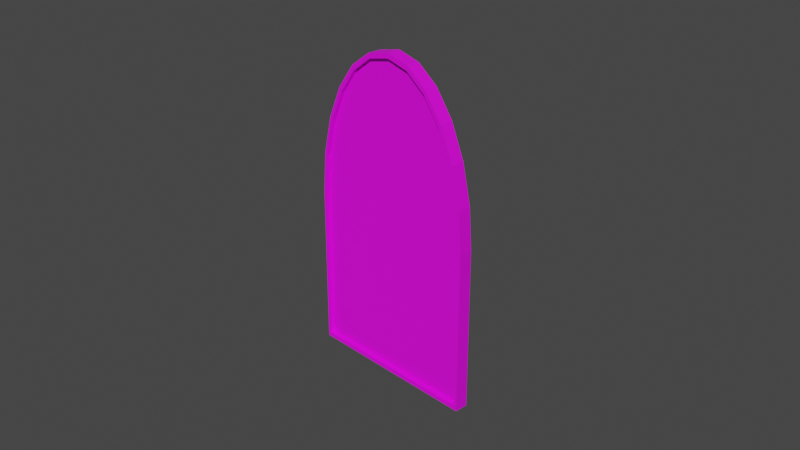 # Source: nightshroud.blend  (saved by Blender 3.0.42; exported with 4.5.12 LTS)
import bpy
from mathutils import Matrix  # noqa: F401  (used for matrix-valued properties, if any)

bpy.ops.wm.read_factory_settings(use_empty=True)
scene = bpy.context.scene
scene.name = 'Scene'

# ---- collections
col_collection = bpy.data.collections.new('Collection'); scene.collection.children.link(col_collection)

# ---- images (referenced by path relative to the original .blend; pixels are not part of the script)
import os
ASSET_DIR = os.environ.get("B2B_ASSET_DIR", "")  # directory of the original .blend (textures are referenced by path, not embedded)
HERE = os.path.dirname(os.path.abspath(__file__))  # packed textures are extracted next to this script under _unpacked/

def load_image(name, relpath, width, height, colorspace="sRGB"):
    """Load a texture the original file referenced (path relative to the .blend, or extracted next to this script)."""
    p = next((c for c in (os.path.join(HERE, relpath), os.path.join(ASSET_DIR, relpath)) if relpath and os.path.exists(c)), "")
    if p:
        img = bpy.data.images.load(p, check_existing=True)
        img.name = name
    else:  # same state as the original file: an image datablock whose file is absent (Cycles renders it pink)
        img = bpy.data.images.new(name, width, height)
        img.source = "FILE"
        img.filepath = "//" + (relpath or name)
    img.colorspace_settings.name = colorspace
    return img
img_woodland_jpg = load_image('woodland.jpg', 'woodland.jpg', 1024, 1024, 'sRGB')
img_nightshroud2_jpg = load_image('nightshroud2.jpg', 'nightshroud2.jpg', 1024, 1024, 'sRGB')
img_nightshroud_jpg = load_image('nightshroud.jpg', 'nightshroud.jpg', 1024, 1024, 'sRGB')

# ---- materials (node trees are filled in below, after node groups)
mat_material_003 = bpy.data.materials.new('Material.003')
mat_material_003.use_transparent_shadow = False
mat_back = bpy.data.materials.new('back')
mat_back.use_transparent_shadow = False
mat_front = bpy.data.materials.new('front')
mat_front.use_transparent_shadow = False
mat_front.preview_render_type = 'FLAT'

# ---- material node trees
mat_material_003.use_nodes = True; mat_material_003.node_tree.nodes.clear()
_N = mat_material_003.node_tree.nodes; _L = mat_material_003.node_tree.links
n0 = _N.new('ShaderNodeBsdfPrincipled'); n0.name = 'Principled BSDF'; n0.location = (10, 300)
n0.distribution = 'GGX'
n0.subsurface_method = 'RANDOM_WALK_SKIN'
n0.inputs[3].default_value = 1.45
n0.inputs[27].default_value = (0.0, 0.0, 0.0, 1.0)
n0.inputs[28].default_value = 1.0
n1 = _N.new('ShaderNodeOutputMaterial'); n1.name = 'Material Output'; n1.location = (300, 300)
n2 = _N.new('ShaderNodeTexImage'); n2.name = 'Image Texture'; n2.location = (-280, 280)
n2.image = img_woodland_jpg
_L.new(n0.outputs[0], n1.inputs[0])
_L.new(n2.outputs[0], n0.inputs[0])
n1.is_active_output = True
mat_back.use_nodes = True; mat_back.node_tree.nodes.clear()
_N = mat_back.node_tree.nodes; _L = mat_back.node_tree.links
n0 = _N.new('ShaderNodeBsdfPrincipled'); n0.name = 'Principled BSDF'; n0.location = (10, 300)
n0.distribution = 'GGX'
n0.subsurface_method = 'RANDOM_WALK_SKIN'
n0.inputs[3].default_value = 1.45
n0.inputs[27].default_value = (0.0, 0.0, 0.0, 1.0)
n0.inputs[28].default_value = 1.0
n1 = _N.new('ShaderNodeOutputMaterial'); n1.name = 'Material Output'; n1.location = (300, 300)
n2 = _N.new('ShaderNodeTexImage'); n2.name = 'Image Texture'; n2.location = (-280, 280)
n2.image = img_nightshroud2_jpg
_L.new(n0.outputs[0], n1.inputs[0])
_L.new(n2.outputs[0], n0.inputs[0])
n1.is_active_output = True
mat_front.use_nodes = True; mat_front.node_tree.nodes.clear()
_N = mat_front.node_tree.nodes; _L = mat_front.node_tree.links
n0 = _N.new('ShaderNodeBsdfPrincipled'); n0.name = 'Principled BSDF'; n0.location = (10, 300)
n0.distribution = 'GGX'
n0.subsurface_method = 'RANDOM_WALK_SKIN'
n0.inputs[3].default_value = 1.45
n0.inputs[27].default_value = (0.0, 0.0, 0.0, 1.0)
n0.inputs[28].default_value = 1.0
n1 = _N.new('ShaderNodeOutputMaterial'); n1.name = 'Material Output'; n1.location = (300, 300)
n2 = _N.new('ShaderNodeTexImage'); n2.name = 'Image Texture'; n2.location = (-280, 280)
n2.image = img_nightshroud_jpg
_L.new(n0.outputs[0], n1.inputs[0])
_L.new(n2.outputs[0], n0.inputs[0])
n1.is_active_output = True

# ---- world
world_world = bpy.data.worlds.new('World'); scene.world = world_world
world_world.use_nodes = True; world_world.node_tree.nodes.clear()
_N = world_world.node_tree.nodes; _L = world_world.node_tree.links
n0 = _N.new('ShaderNodeOutputWorld'); n0.name = 'World Output'; n0.location = (300, 300)
n1 = _N.new('ShaderNodeBackground'); n1.name = 'Background'; n1.location = (10, 300)
n1.inputs[0].default_value = (0.05088, 0.05088, 0.05088, 1.0)
_L.new(n1.outputs[0], n0.inputs[0])
n0.is_active_output = True
world_world.color = (0.05088, 0.05088, 0.05088)
world_world.use_sun_shadow = False
world_world.sun_shadow_jitter_overblur = 0.0

# ---- cameras
cam_camera = bpy.data.cameras.new('Camera')
cam_camera.clip_end = 100.0
cam_camera.ortho_scale = 7.314

# ---- meshes
me_plane = bpy.data.meshes.new('Plane')
me_plane.from_pydata([(-1.0, 1.0, 0.0), (1.0, 1.0, 0.0), (-0.008888, -1.0, 0.0), (-1.0, -0.008888, 0.0), (-0.2654, -0.9662, 0.0), (-0.5044, -0.8672, 0.0), (-0.7097, -0.7097, 0.0), (-0.8672, -0.5044, 0.0), (-0.9662, -0.2654, 0.0), (1.0, -0.008888, 0.0), (0.008888, -1.0, 0.0), (0.9662, -0.2654, 0.0), (0.8672, -0.5044, 0.0), (0.7097, -0.7097, 0.0), (0.5044, -0.8672, 0.0), (0.2654, -0.9662, 0.0), (1.0, 1.0, 0.1479), (-1.0, 1.0, 0.1479), (-1.0, -0.008888, 0.1479), (-0.9662, -0.2654, 0.1479), (-0.8672, -0.5044, 0.1479), (-0.7097, -0.7097, 0.1479), (-0.5044, -0.8672, 0.1479), (-0.2654, -0.9662, 0.1479), (-0.008888, -1.0, 0.1479), (0.008888, -1.0, 0.1479), (0.2654, -0.9662, 0.1479), (0.5044, -0.8672, 0.1479), (0.7097, -0.7097, 0.1479), (0.8672, -0.5044, 0.1479), (0.9662, -0.2654, 0.1479), (1.0, -0.008888, 0.1479), (0.973, 0.973, 0.1479), (-0.973, 0.973, 0.1479), (-0.9684, -0.006816, 0.1479), (-0.9352, -0.2571, 0.1479), (-0.8377, -0.4874, 0.1479), (-0.6827, -0.6827, 0.1479), (-0.4874, -0.8377, 0.1479), (-0.2571, -0.9352, 0.1479), (-0.006816, -0.9684, 0.1479), (0.006816, -0.9684, 0.1479), (0.2571, -0.9352, 0.1479), (0.4874, -0.8377, 0.1479), (0.6827, -0.6827, 0.1479), (0.8377, -0.4874, 0.1479), (0.9352, -0.2571, 0.1479), (0.9684, -0.006816, 0.1479), (0.973, 0.973, 0.09825), (-0.973, 0.973, 0.09825), (-0.9684, -0.006816, 0.09825), (-0.9352, -0.2571, 0.09825), (-0.8377, -0.4874, 0.09825), (-0.6827, -0.6827, 0.09825), (-0.4874, -0.8377, 0.09825), (-0.2571, -0.9352, 0.09825), (-0.006816, -0.9684, 0.09825), (0.006816, -0.9684, 0.09825), (0.2571, -0.9352, 0.09825), (0.4874, -0.8377, 0.09825), (0.6827, -0.6827, 0.09825), (0.8377, -0.4874, 0.09825), (0.9352, -0.2571, 0.09825), (0.9684, -0.006816, 0.09825), (0.9746, 0.9746, 0.0), (-0.9746, 0.9746, 0.0), (-0.9703, -0.006942, 0.0), (-0.937, -0.2576, 0.0), (-0.8395, -0.4884, 0.0), (-0.6843, -0.6843, 0.0), (-0.4884, -0.8395, 0.0), (-0.2576, -0.937, 0.0), (-0.006942, -0.9703, 0.0), (0.006942, -0.9703, 0.0), (0.2576, -0.937, 0.0), (0.4884, -0.8395, 0.0), (0.6843, -0.6843, 0.0), (0.8395, -0.4884, 0.0), (0.937, -0.2576, 0.0), (0.9703, -0.006942, 0.0), (0.9746, 0.9746, 0.0519), (-0.9746, 0.9746, 0.0519), (-0.9703, -0.006942, 0.0519), (-0.937, -0.2576, 0.0519), (-0.8395, -0.4884, 0.0519), (-0.6843, -0.6843, 0.0519), (-0.4884, -0.8395, 0.0519), (-0.2576, -0.937, 0.0519), (-0.006942, -0.9703, 0.0519), (0.006942, -0.9703, 0.0519), (0.2576, -0.937, 0.0519), (0.4884, -0.8395, 0.0519), (0.6843, -0.6843, 0.0519), (0.8395, -0.4884, 0.0519), (0.937, -0.2576, 0.0519), (0.9703, -0.006942, 0.0519)], [], [(11, 12, 77, 78), (28, 29, 45, 44), (12, 11, 30, 29), (5, 4, 23, 22), (11, 9, 31, 30), (4, 2, 24, 23), (1, 0, 17, 16), (9, 1, 16, 31), (2, 10, 25, 24), (0, 3, 18, 17), (10, 15, 26, 25), (3, 8, 19, 18), (15, 14, 27, 26), (8, 7, 20, 19), (14, 13, 28, 27), (7, 6, 21, 20), (13, 12, 29, 28), (6, 5, 22, 21), (34, 35, 51, 50), (21, 22, 38, 37), (29, 30, 46, 45), (22, 23, 39, 38), (30, 31, 47, 46), (23, 24, 40, 39), (16, 17, 33, 32), (31, 16, 32, 47), (24, 25, 41, 40), (17, 18, 34, 33), (25, 26, 42, 41), (18, 19, 35, 34), (26, 27, 43, 42), (19, 20, 36, 35), (27, 28, 44, 43), (20, 21, 37, 36), (42, 43, 59, 58), (35, 36, 52, 51), (43, 44, 60, 59), (36, 37, 53, 52), (44, 45, 61, 60), (37, 38, 54, 53), (45, 46, 62, 61), (38, 39, 55, 54), (46, 47, 63, 62), (39, 40, 56, 55), (32, 33, 49, 48), (47, 32, 48, 63), (40, 41, 57, 56), (33, 34, 50, 49), (41, 42, 58, 57), (77, 76, 92, 93), (4, 5, 70, 71), (9, 11, 78, 79), (2, 4, 71, 72), (0, 1, 64, 65), (1, 9, 79, 64), (10, 2, 72, 73), (3, 0, 65, 66), (15, 10, 73, 74), (8, 3, 66, 67), (14, 15, 74, 75), (7, 8, 67, 68), (13, 14, 75, 76), (6, 7, 68, 69), (12, 13, 76, 77), (5, 6, 69, 70), (70, 69, 85, 86), (78, 77, 93, 94), (71, 70, 86, 87), (79, 78, 94, 95), (72, 71, 87, 88), (65, 64, 80, 81), (64, 79, 95, 80), (73, 72, 88, 89), (66, 65, 81, 82), (74, 73, 89, 90), (67, 66, 82, 83), (75, 74, 90, 91), (68, 67, 83, 84), (76, 75, 91, 92), (69, 68, 84, 85)])
_uv = me_plane.uv_layers.new(name='UVMap')
_uv.uv.foreach_set('vector', [0.1267, 0.8483, 0.139, 0.8778, 0.1424, 0.8758, 0.1303, 0.8473, 0.1584, 0.9031, 0.139, 0.8778, 0.1426, 0.8757, 0.1617, 0.8998, 0.139, 0.8778, 0.1267, 0.8483, 0.1267, 0.8483, 0.139, 0.8778, 0.3082, 0.9224, 0.2787, 0.9347, 0.2787, 0.9347, 0.3082, 0.9224, 0.1267, 0.8483, 0.1225, 0.8166, 0.1225, 0.8166, 0.1267, 0.8483, 0.2787, 0.9347, 0.2471, 0.9389, 0.2471, 0.9389, 0.2787, 0.9347, 0.1224, 0.6922, 0.3691, 0.692, 0.3691, 0.692, 0.1224, 0.6922, 0.1225, 0.8166, 0.1224, 0.6922, 0.1224, 0.6922, 0.1225, 0.8166, 0.2471, 0.9389, 0.2449, 0.9389, 0.2449, 0.9389, 0.2471, 0.9389, 0.3691, 0.692, 0.3693, 0.8165, 0.3693, 0.8165, 0.3691, 0.692, 0.2449, 0.9389, 0.2133, 0.9347, 0.2133, 0.9347, 0.2449, 0.9389, 0.3693, 0.8165, 0.3651, 0.8482, 0.3651, 0.8482, 0.3693, 0.8165, 0.2133, 0.9347, 0.1837, 0.9225, 0.1837, 0.9225, 0.2133, 0.9347, 0.3651, 0.8482, 0.3529, 0.8777, 0.3529, 0.8777, 0.3651, 0.8482, 0.1837, 0.9225, 0.1584, 0.9031, 0.1584, 0.9031, 0.1837, 0.9225, 0.3529, 0.8777, 0.3335, 0.903, 0.3335, 0.903, 0.3529, 0.8777, 0.1584, 0.9031, 0.139, 0.8778, 0.139, 0.8778, 0.1584, 0.9031, 0.3335, 0.903, 0.3082, 0.9224, 0.3082, 0.9224, 0.3335, 0.903, 0.3654, 0.8163, 0.3613, 0.8471, 0.3613, 0.8471, 0.3654, 0.8163, 0.3335, 0.903, 0.3082, 0.9224, 0.3061, 0.9188, 0.3302, 0.8997, 0.139, 0.8778, 0.1267, 0.8483, 0.1305, 0.8473, 0.1426, 0.8757, 0.3082, 0.9224, 0.2787, 0.9347, 0.2777, 0.9308, 0.3061, 0.9188, 0.1267, 0.8483, 0.1225, 0.8166, 0.1264, 0.8164, 0.1305, 0.8473, 0.2787, 0.9347, 0.2471, 0.9389, 0.2468, 0.935, 0.2777, 0.9308, 0.1224, 0.6922, 0.3691, 0.692, 0.3658, 0.6954, 0.1257, 0.6955, 0.1225, 0.8166, 0.1224, 0.6922, 0.1257, 0.6955, 0.1264, 0.8164, 0.2471, 0.9389, 0.2449, 0.9389, 0.2452, 0.935, 0.2468, 0.935, 0.3691, 0.692, 0.3693, 0.8165, 0.3654, 0.8163, 0.3658, 0.6954, 0.2449, 0.9389, 0.2133, 0.9347, 0.2143, 0.9309, 0.2452, 0.935, 0.3693, 0.8165, 0.3651, 0.8482, 0.3613, 0.8471, 0.3654, 0.8163, 0.2133, 0.9347, 0.1837, 0.9225, 0.1858, 0.9189, 0.2143, 0.9309, 0.3651, 0.8482, 0.3529, 0.8777, 0.3493, 0.8756, 0.3613, 0.8471, 0.1837, 0.9225, 0.1584, 0.9031, 0.1617, 0.8998, 0.1858, 0.9189, 0.3529, 0.8777, 0.3335, 0.903, 0.3302, 0.8997, 0.3493, 0.8756, 0.2143, 0.9309, 0.1858, 0.9189, 0.1858, 0.9189, 0.2143, 0.9309, 0.3613, 0.8471, 0.3493, 0.8756, 0.3493, 0.8756, 0.3613, 0.8471, 0.1858, 0.9189, 0.1617, 0.8998, 0.1617, 0.8998, 0.1858, 0.9189, 0.3493, 0.8756, 0.3302, 0.8997, 0.3302, 0.8997, 0.3493, 0.8756, 0.1617, 0.8998, 0.1426, 0.8757, 0.1426, 0.8757, 0.1617, 0.8998, 0.3302, 0.8997, 0.3061, 0.9188, 0.3061, 0.9188, 0.3302, 0.8997, 0.1426, 0.8757, 0.1305, 0.8473, 0.1305, 0.8473, 0.1426, 0.8757, 0.3061, 0.9188, 0.2777, 0.9308, 0.2777, 0.9308, 0.3061, 0.9188, 0.1305, 0.8473, 0.1264, 0.8164, 0.1264, 0.8164, 0.1305, 0.8473, 0.2777, 0.9308, 0.2468, 0.935, 0.2468, 0.935, 0.2777, 0.9308, 0.1257, 0.6955, 0.3658, 0.6954, 0.3658, 0.6954, 0.1257, 0.6955, 0.1264, 0.8164, 0.1257, 0.6955, 0.1257, 0.6955, 0.1264, 0.8164, 0.2468, 0.935, 0.2452, 0.935, 0.2452, 0.935, 0.2468, 0.935, 0.3658, 0.6954, 0.3654, 0.8163, 0.3654, 0.8163, 0.3658, 0.6954, 0.2452, 0.935, 0.2143, 0.9309, 0.2143, 0.9309, 0.2452, 0.935, 0.1424, 0.8758, 0.1615, 0.9, 0.1615, 0.9, 0.1424, 0.8758, 0.2787, 0.9347, 0.3082, 0.9224, 0.3062, 0.919, 0.2778, 0.9311, 0.1225, 0.8166, 0.1267, 0.8483, 0.1303, 0.8473, 0.1262, 0.8164, 0.2471, 0.9389, 0.2787, 0.9347, 0.2778, 0.9311, 0.2469, 0.9352, 0.3691, 0.692, 0.1224, 0.6922, 0.1255, 0.6953, 0.366, 0.6952, 0.1224, 0.6922, 0.1225, 0.8166, 0.1262, 0.8164, 0.1255, 0.6953, 0.2449, 0.9389, 0.2471, 0.9389, 0.2469, 0.9352, 0.2451, 0.9352, 0.3693, 0.8165, 0.3691, 0.692, 0.366, 0.6952, 0.3656, 0.8163, 0.2133, 0.9347, 0.2449, 0.9389, 0.2451, 0.9352, 0.2142, 0.9311, 0.3651, 0.8482, 0.3693, 0.8165, 0.3656, 0.8163, 0.3615, 0.8472, 0.1837, 0.9225, 0.2133, 0.9347, 0.2142, 0.9311, 0.1857, 0.9191, 0.3529, 0.8777, 0.3651, 0.8482, 0.3615, 0.8472, 0.3495, 0.8757, 0.1584, 0.9031, 0.1837, 0.9225, 0.1857, 0.9191, 0.1615, 0.9, 0.3335, 0.903, 0.3529, 0.8777, 0.3495, 0.8757, 0.3304, 0.8999, 0.139, 0.8778, 0.1584, 0.9031, 0.1615, 0.9, 0.1424, 0.8758, 0.3082, 0.9224, 0.3335, 0.903, 0.3304, 0.8999, 0.3062, 0.919, 0.3062, 0.919, 0.3304, 0.8999, 0.3304, 0.8999, 0.3062, 0.919, 0.1303, 0.8473, 0.1424, 0.8758, 0.1424, 0.8758, 0.1303, 0.8473, 0.2778, 0.9311, 0.3062, 0.919, 0.3062, 0.919, 0.2778, 0.9311, 0.1262, 0.8164, 0.1303, 0.8473, 0.1303, 0.8473, 0.1262, 0.8164, 0.2469, 0.9352, 0.2778, 0.9311, 0.2778, 0.9311, 0.2469, 0.9352, 0.366, 0.6952, 0.1255, 0.6953, 0.1255, 0.6953, 0.366, 0.6952, 0.1255, 0.6953, 0.1262, 0.8164, 0.1262, 0.8164, 0.1255, 0.6953, 0.2451, 0.9352, 0.2469, 0.9352, 0.2469, 0.9352, 0.2451, 0.9352, 0.3656, 0.8163, 0.366, 0.6952, 0.366, 0.6952, 0.3656, 0.8163, 0.2142, 0.9311, 0.2451, 0.9352, 0.2451, 0.9352, 0.2142, 0.9311, 0.3615, 0.8472, 0.3656, 0.8163, 0.3656, 0.8163, 0.3615, 0.8472, 0.1857, 0.9191, 0.2142, 0.9311, 0.2142, 0.9311, 0.1857, 0.9191, 0.3495, 0.8757, 0.3615, 0.8472, 0.3615, 0.8472, 0.3495, 0.8757, 0.1615, 0.9, 0.1857, 0.9191, 0.1857, 0.9191, 0.1615, 0.9, 0.3304, 0.8999, 0.3495, 0.8757, 0.3495, 0.8757, 0.3304, 0.8999])
me_plane.materials.append(mat_material_003)
me_plane.use_remesh_fix_poles = True
me_plane.use_remesh_preserve_attributes = False
me_plane.update()
me_plane_001 = bpy.data.meshes.new('Plane.001')
me_plane_001.from_pydata([(0.9746, 0.9746, 0.0519), (-0.9746, 0.9746, 0.0519), (-0.9703, -0.006942, 0.0519), (-0.937, -0.2576, 0.0519), (-0.8395, -0.4884, 0.0519), (-0.6843, -0.6843, 0.0519), (-0.4884, -0.8395, 0.0519), (-0.2576, -0.937, 0.0519), (-0.006942, -0.9703, 0.0519), (0.006942, -0.9703, 0.0519), (0.2576, -0.937, 0.0519), (0.4884, -0.8395, 0.0519), (0.6843, -0.6843, 0.0519), (0.8395, -0.4884, 0.0519), (0.937, -0.2576, 0.0519), (0.9703, -0.006942, 0.0519)], [], [(2, 1, 0, 15, 14, 13, 12, 11, 10, 9, 8, 7, 6, 5, 4, 3)])
_uv = me_plane_001.uv_layers.new(name='UVMap')
_uv.uv.foreach_set('vector', [0.377, 0.4627, 0.3774, 0.199, 0.1575, 0.1991, 0.1581, 0.4628, 0.1619, 0.4911, 0.1729, 0.5171, 0.1904, 0.5392, 0.2125, 0.5567, 0.2386, 0.5677, 0.2669, 0.5714, 0.2684, 0.5714, 0.2967, 0.5677, 0.3228, 0.5566, 0.3448, 0.5391, 0.3623, 0.517, 0.3733, 0.491])
me_plane_001.materials.append(mat_back)
me_plane_001.use_remesh_fix_poles = True
me_plane_001.use_remesh_preserve_attributes = False
me_plane_001.update()
me_plane_002 = bpy.data.meshes.new('Plane.002')
me_plane_002.from_pydata([(0.973, 0.973, 0.09825), (-0.973, 0.973, 0.09825), (-0.9684, -0.006816, 0.09825), (-0.9352, -0.2571, 0.09825), (-0.8377, -0.4874, 0.09825), (-0.6827, -0.6827, 0.09825), (-0.4874, -0.8377, 0.09825), (-0.2571, -0.9352, 0.09825), (-0.006816, -0.9684, 0.09825), (0.006816, -0.9684, 0.09825), (0.2571, -0.9352, 0.09825), (0.4874, -0.8377, 0.09825), (0.6827, -0.6827, 0.09825), (0.8377, -0.4874, 0.09825), (0.9352, -0.2571, 0.09825), (0.9684, -0.006816, 0.09825)], [], [(2, 3, 4, 5, 6, 7, 8, 9, 10, 11, 12, 13, 14, 15, 0, 1)])
_uv = me_plane_002.uv_layers.new(name='UVMap')
_uv.uv.foreach_set('vector', [0.37, 0.6134, 0.365, 0.7405, 0.35, 0.7595, 0.3263, 0.8558, 0.2963, 0.8796, 0.261, 0.8946, 0.2225, 0.8997, 0.2205, 0.8997, 0.182, 0.8946, 0.1467, 0.8797, 0.1167, 0.8559, 0.09282, 0.7596, 0.07783, 0.7406, 0.07269, 0.6136, 0.07185, 0.309, 0.3706, 0.3089])
me_plane_002.materials.append(mat_front)
me_plane_002.use_remesh_fix_poles = True
me_plane_002.use_remesh_preserve_attributes = False
me_plane_002.update()

# ---- objects
ob_camera = bpy.data.objects.new('Camera', cam_camera)
ob_plane = bpy.data.objects.new('Plane', me_plane)
ob_plane_001 = bpy.data.objects.new('Plane.001', me_plane_001)
ob_plane_002 = bpy.data.objects.new('Plane.002', me_plane_002)

# ---- transforms, parenting, visibility, modifiers, constraints
ob_camera.location = (7.359, -6.926, 4.958)
ob_camera.rotation_euler = (1.109, 0.0, 0.8149)
ob_camera.lock_rotations_4d = False
ob_camera.empty_display_type = 'ARROWS'
ob_camera.color = (0.0, 0.0, 0.0, 0.0)
ob_camera.display_type = 'WIRE'
ob_camera.lineart.crease_threshold = 0.0
ob_plane.location = (0.0, 0.0, 0.0)
ob_plane.rotation_euler = (1.571, 0.0, 0.0)
ob_plane.scale = (1.0, -1.775, 1.0)
ob_plane_001.location = (0.0, 0.0, 0.0)
ob_plane_001.rotation_euler = (1.571, 0.0, 0.0)
ob_plane_001.scale = (1.0, -1.775, 1.0)
ob_plane_002.location = (0.0, 0.0, 0.0)
ob_plane_002.rotation_euler = (1.571, 0.0, 0.0)
ob_plane_002.scale = (1.0, -1.775, 1.0)

# ---- collection membership
col_collection.objects.link(ob_camera)
col_collection.objects.link(ob_plane)
col_collection.objects.link(ob_plane_001)
col_collection.objects.link(ob_plane_002)

# ---- scene / render settings (as saved in the file)
scene.camera = ob_camera
scene.frame_start = 1; scene.frame_end = 250; scene.frame_set(1)
scene.render.engine = 'BLENDER_EEVEE_NEXT'
scene.cycles.sampling_pattern = 'TABULATED_SOBOL'
scene.cycles.use_light_tree = False
scene.view_settings.view_transform = 'Filmic'
bpy.context.view_layer.update()

# ---- added for rendering (the .blend has no usable light): sun
light_auto_sun = bpy.data.lights.new('AutoSun', 'SUN')
light_auto_sun.energy = 3.0
light_auto_sun.angle = 0.0523599
ob_auto_sun = bpy.data.objects.new('AutoSun', light_auto_sun)
scene.collection.objects.link(ob_auto_sun)
ob_auto_sun.rotation_euler = (0.872665, 0.174533, 0.523599)
bpy.context.view_layer.update()

